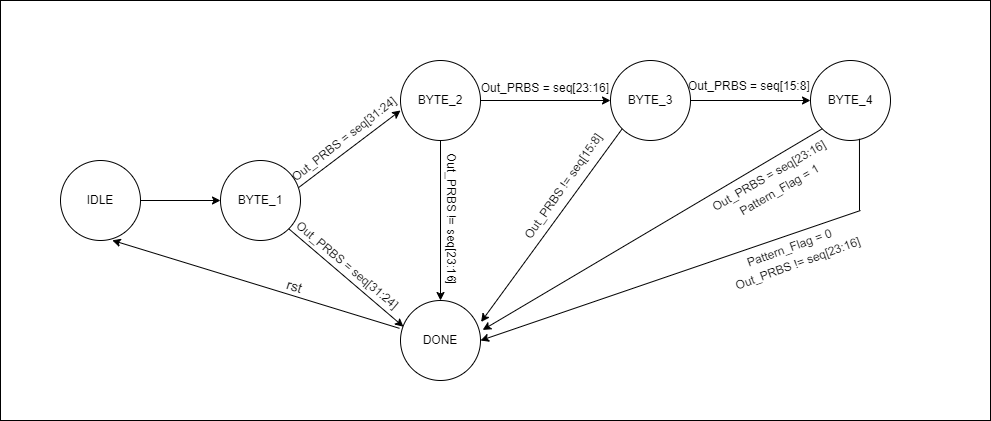

The diagram above was exported from draw.io. Its source (the exported page's mxGraphModel, read from the mxfile embedded in the PNG):
<mxGraphModel dx="2440" dy="706" grid="1" gridSize="10" guides="1" tooltips="1" connect="1" arrows="1" fold="1" page="1" pageScale="1" pageWidth="827" pageHeight="1169" math="0" shadow="0">
  <root>
    <mxCell id="0" />
    <mxCell id="1" parent="0" />
    <mxCell id="TZ7hXa9zu1P-7XkyYH0r-37" value="" style="rounded=0;whiteSpace=wrap;html=1;" vertex="1" parent="1">
      <mxGeometry x="-300" y="230" width="990" height="420" as="geometry" />
    </mxCell>
    <mxCell id="TZ7hXa9zu1P-7XkyYH0r-2" value="BYTE_1" style="ellipse;whiteSpace=wrap;html=1;aspect=fixed;" vertex="1" parent="1">
      <mxGeometry x="-80" y="390" width="80" height="80" as="geometry" />
    </mxCell>
    <mxCell id="TZ7hXa9zu1P-7XkyYH0r-3" value="IDLE" style="ellipse;whiteSpace=wrap;html=1;aspect=fixed;" vertex="1" parent="1">
      <mxGeometry x="-240" y="390" width="80" height="80" as="geometry" />
    </mxCell>
    <mxCell id="TZ7hXa9zu1P-7XkyYH0r-4" value="BYTE_4" style="ellipse;whiteSpace=wrap;html=1;aspect=fixed;" vertex="1" parent="1">
      <mxGeometry x="510" y="290" width="80" height="80" as="geometry" />
    </mxCell>
    <mxCell id="TZ7hXa9zu1P-7XkyYH0r-5" value="BYTE_2" style="ellipse;whiteSpace=wrap;html=1;aspect=fixed;" vertex="1" parent="1">
      <mxGeometry x="100" y="290" width="80" height="80" as="geometry" />
    </mxCell>
    <mxCell id="TZ7hXa9zu1P-7XkyYH0r-6" value="BYTE_3" style="ellipse;whiteSpace=wrap;html=1;aspect=fixed;" vertex="1" parent="1">
      <mxGeometry x="310" y="290" width="80" height="80" as="geometry" />
    </mxCell>
    <mxCell id="TZ7hXa9zu1P-7XkyYH0r-7" value="DONE" style="ellipse;whiteSpace=wrap;html=1;aspect=fixed;" vertex="1" parent="1">
      <mxGeometry x="100" y="530" width="80" height="80" as="geometry" />
    </mxCell>
    <mxCell id="TZ7hXa9zu1P-7XkyYH0r-8" value="" style="endArrow=classic;html=1;rounded=0;exitX=1;exitY=0.5;exitDx=0;exitDy=0;" edge="1" parent="1" source="TZ7hXa9zu1P-7XkyYH0r-3">
      <mxGeometry width="50" height="50" relative="1" as="geometry">
        <mxPoint x="390" y="470" as="sourcePoint" />
        <mxPoint x="-80" y="430" as="targetPoint" />
      </mxGeometry>
    </mxCell>
    <mxCell id="TZ7hXa9zu1P-7XkyYH0r-9" value="" style="endArrow=classic;html=1;rounded=0;exitX=0.977;exitY=0.338;exitDx=0;exitDy=0;exitPerimeter=0;" edge="1" parent="1" source="TZ7hXa9zu1P-7XkyYH0r-2">
      <mxGeometry width="50" height="50" relative="1" as="geometry">
        <mxPoint x="390" y="470" as="sourcePoint" />
        <mxPoint x="100" y="340" as="targetPoint" />
      </mxGeometry>
    </mxCell>
    <mxCell id="TZ7hXa9zu1P-7XkyYH0r-11" value="" style="endArrow=classic;html=1;rounded=0;entryX=0.5;entryY=0;entryDx=0;entryDy=0;exitX=0.5;exitY=1;exitDx=0;exitDy=0;" edge="1" parent="1" source="TZ7hXa9zu1P-7XkyYH0r-5" target="TZ7hXa9zu1P-7XkyYH0r-7">
      <mxGeometry width="50" height="50" relative="1" as="geometry">
        <mxPoint x="390" y="470" as="sourcePoint" />
        <mxPoint x="440" y="420" as="targetPoint" />
      </mxGeometry>
    </mxCell>
    <mxCell id="TZ7hXa9zu1P-7XkyYH0r-12" value="" style="endArrow=classic;html=1;rounded=0;entryX=0;entryY=0.5;entryDx=0;entryDy=0;exitX=1;exitY=0.5;exitDx=0;exitDy=0;" edge="1" parent="1" source="TZ7hXa9zu1P-7XkyYH0r-5" target="TZ7hXa9zu1P-7XkyYH0r-6">
      <mxGeometry width="50" height="50" relative="1" as="geometry">
        <mxPoint x="390" y="470" as="sourcePoint" />
        <mxPoint x="440" y="420" as="targetPoint" />
      </mxGeometry>
    </mxCell>
    <mxCell id="TZ7hXa9zu1P-7XkyYH0r-13" value="" style="endArrow=classic;html=1;rounded=0;entryX=0;entryY=0.5;entryDx=0;entryDy=0;exitX=1;exitY=0.5;exitDx=0;exitDy=0;" edge="1" parent="1" source="TZ7hXa9zu1P-7XkyYH0r-6" target="TZ7hXa9zu1P-7XkyYH0r-4">
      <mxGeometry width="50" height="50" relative="1" as="geometry">
        <mxPoint x="390" y="470" as="sourcePoint" />
        <mxPoint x="440" y="420" as="targetPoint" />
      </mxGeometry>
    </mxCell>
    <mxCell id="TZ7hXa9zu1P-7XkyYH0r-14" value="" style="endArrow=classic;html=1;rounded=0;entryX=1.007;entryY=0.268;entryDx=0;entryDy=0;entryPerimeter=0;exitX=0;exitY=1;exitDx=0;exitDy=0;" edge="1" parent="1" source="TZ7hXa9zu1P-7XkyYH0r-6" target="TZ7hXa9zu1P-7XkyYH0r-7">
      <mxGeometry width="50" height="50" relative="1" as="geometry">
        <mxPoint x="390" y="470" as="sourcePoint" />
        <mxPoint x="440" y="420" as="targetPoint" />
      </mxGeometry>
    </mxCell>
    <mxCell id="TZ7hXa9zu1P-7XkyYH0r-15" value="" style="endArrow=classic;html=1;rounded=0;entryX=1.027;entryY=0.368;entryDx=0;entryDy=0;entryPerimeter=0;exitX=0;exitY=1;exitDx=0;exitDy=0;" edge="1" parent="1" source="TZ7hXa9zu1P-7XkyYH0r-4" target="TZ7hXa9zu1P-7XkyYH0r-7">
      <mxGeometry width="50" height="50" relative="1" as="geometry">
        <mxPoint x="390" y="470" as="sourcePoint" />
        <mxPoint x="440" y="420" as="targetPoint" />
      </mxGeometry>
    </mxCell>
    <mxCell id="TZ7hXa9zu1P-7XkyYH0r-16" value="" style="endArrow=classic;html=1;rounded=0;entryX=0.647;entryY=0.998;entryDx=0;entryDy=0;entryPerimeter=0;exitX=-0.013;exitY=0.348;exitDx=0;exitDy=0;exitPerimeter=0;" edge="1" parent="1" source="TZ7hXa9zu1P-7XkyYH0r-7" target="TZ7hXa9zu1P-7XkyYH0r-3">
      <mxGeometry width="50" height="50" relative="1" as="geometry">
        <mxPoint x="390" y="470" as="sourcePoint" />
        <mxPoint x="440" y="420" as="targetPoint" />
      </mxGeometry>
    </mxCell>
    <mxCell id="TZ7hXa9zu1P-7XkyYH0r-17" value="&lt;font style=&quot;font-size: 14px;&quot;&gt;rst&lt;/font&gt;" style="text;html=1;align=center;verticalAlign=middle;resizable=0;points=[];autosize=1;strokeColor=none;fillColor=none;rotation=18;" vertex="1" parent="1">
      <mxGeometry x="-26" y="501" width="40" height="30" as="geometry" />
    </mxCell>
    <mxCell id="TZ7hXa9zu1P-7XkyYH0r-19" value="Out_PRBS = seq[23:16]&amp;nbsp;" style="text;html=1;align=center;verticalAlign=middle;resizable=0;points=[];autosize=1;strokeColor=none;fillColor=none;" vertex="1" parent="1">
      <mxGeometry x="166" y="303" width="160" height="30" as="geometry" />
    </mxCell>
    <mxCell id="TZ7hXa9zu1P-7XkyYH0r-23" value="Out_PRBS = seq[31:24]&amp;nbsp;" style="text;html=1;align=center;verticalAlign=middle;resizable=0;points=[];autosize=1;strokeColor=none;fillColor=none;rotation=322;" vertex="1" parent="1">
      <mxGeometry x="-35" y="353" width="160" height="30" as="geometry" />
    </mxCell>
    <mxCell id="TZ7hXa9zu1P-7XkyYH0r-24" value="" style="endArrow=classic;html=1;rounded=0;entryX=0.037;entryY=0.328;entryDx=0;entryDy=0;entryPerimeter=0;exitX=1;exitY=1;exitDx=0;exitDy=0;" edge="1" parent="1" source="TZ7hXa9zu1P-7XkyYH0r-2" target="TZ7hXa9zu1P-7XkyYH0r-7">
      <mxGeometry width="50" height="50" relative="1" as="geometry">
        <mxPoint x="390" y="470" as="sourcePoint" />
        <mxPoint x="440" y="420" as="targetPoint" />
      </mxGeometry>
    </mxCell>
    <mxCell id="TZ7hXa9zu1P-7XkyYH0r-25" value="Out_PRBS = seq[31:24]&amp;nbsp;" style="text;html=1;align=center;verticalAlign=middle;resizable=0;points=[];autosize=1;strokeColor=none;fillColor=none;rotation=40;" vertex="1" parent="1">
      <mxGeometry x="-32" y="481" width="160" height="30" as="geometry" />
    </mxCell>
    <mxCell id="TZ7hXa9zu1P-7XkyYH0r-26" value="Out_PRBS = seq[15:8]&amp;nbsp;" style="text;html=1;align=center;verticalAlign=middle;resizable=0;points=[];autosize=1;strokeColor=none;fillColor=none;" vertex="1" parent="1">
      <mxGeometry x="375" y="301" width="150" height="30" as="geometry" />
    </mxCell>
    <mxCell id="TZ7hXa9zu1P-7XkyYH0r-27" value="Out_PRBS = seq[23:16]&amp;nbsp;" style="text;html=1;align=center;verticalAlign=middle;resizable=0;points=[];autosize=1;strokeColor=none;fillColor=none;rotation=330;" vertex="1" parent="1">
      <mxGeometry x="390" y="390" width="160" height="30" as="geometry" />
    </mxCell>
    <mxCell id="TZ7hXa9zu1P-7XkyYH0r-28" value="Out_PRBS != seq[23:16]&amp;nbsp;" style="text;html=1;align=center;verticalAlign=middle;resizable=0;points=[];autosize=1;strokeColor=none;fillColor=none;rotation=90;" vertex="1" parent="1">
      <mxGeometry x="71" y="435" width="160" height="30" as="geometry" />
    </mxCell>
    <mxCell id="TZ7hXa9zu1P-7XkyYH0r-30" value="Out_PRBS != seq[15:8]&amp;nbsp;" style="text;html=1;align=center;verticalAlign=middle;resizable=0;points=[];autosize=1;strokeColor=none;fillColor=none;rotation=305;" vertex="1" parent="1">
      <mxGeometry x="189" y="400" width="150" height="30" as="geometry" />
    </mxCell>
    <mxCell id="TZ7hXa9zu1P-7XkyYH0r-31" value="Pattern_Flag = 1" style="text;html=1;align=center;verticalAlign=middle;resizable=0;points=[];autosize=1;strokeColor=none;fillColor=none;rotation=330;" vertex="1" parent="1">
      <mxGeometry x="424" y="405" width="110" height="30" as="geometry" />
    </mxCell>
    <mxCell id="TZ7hXa9zu1P-7XkyYH0r-32" value="" style="endArrow=classic;html=1;rounded=0;entryX=1;entryY=0.5;entryDx=0;entryDy=0;" edge="1" parent="1" target="TZ7hXa9zu1P-7XkyYH0r-7">
      <mxGeometry width="50" height="50" relative="1" as="geometry">
        <mxPoint x="560" y="440" as="sourcePoint" />
        <mxPoint x="440" y="420" as="targetPoint" />
      </mxGeometry>
    </mxCell>
    <mxCell id="TZ7hXa9zu1P-7XkyYH0r-33" value="" style="endArrow=none;html=1;rounded=0;entryX=0.612;entryY=0.978;entryDx=0;entryDy=0;entryPerimeter=0;" edge="1" parent="1" target="TZ7hXa9zu1P-7XkyYH0r-4">
      <mxGeometry width="50" height="50" relative="1" as="geometry">
        <mxPoint x="559" y="440" as="sourcePoint" />
        <mxPoint x="440" y="420" as="targetPoint" />
      </mxGeometry>
    </mxCell>
    <mxCell id="TZ7hXa9zu1P-7XkyYH0r-35" value="Pattern_Flag = 0" style="text;html=1;align=center;verticalAlign=middle;resizable=0;points=[];autosize=1;strokeColor=none;fillColor=none;rotation=340;" vertex="1" parent="1">
      <mxGeometry x="434" y="463" width="110" height="30" as="geometry" />
    </mxCell>
    <mxCell id="TZ7hXa9zu1P-7XkyYH0r-36" value="Out_PRBS != seq[23:16]&amp;nbsp;" style="text;html=1;align=center;verticalAlign=middle;resizable=0;points=[];autosize=1;strokeColor=none;fillColor=none;rotation=340;" vertex="1" parent="1">
      <mxGeometry x="419" y="478" width="160" height="30" as="geometry" />
    </mxCell>
  </root>
</mxGraphModel>